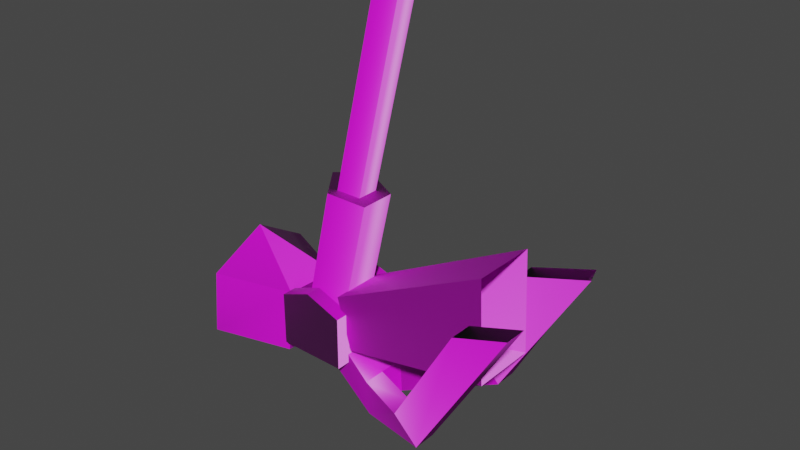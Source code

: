 # Source: Suspension02.blend  (saved by Blender 3.5.10; exported with 4.5.12 LTS)
import bpy
from mathutils import Matrix  # noqa: F401  (used for matrix-valued properties, if any)

bpy.ops.wm.read_factory_settings(use_empty=True)
scene = bpy.context.scene
scene.name = 'Scene'

# ---- images (referenced by path relative to the original .blend; pixels are not part of the script)
import os
ASSET_DIR = os.environ.get("B2B_ASSET_DIR", "")  # directory of the original .blend (textures are referenced by path, not embedded)
HERE = os.path.dirname(os.path.abspath(__file__))  # packed textures are extracted next to this script under _unpacked/

def load_image(name, relpath, width, height, colorspace="sRGB"):
    """Load a texture the original file referenced (path relative to the .blend, or extracted next to this script)."""
    p = next((c for c in (os.path.join(HERE, relpath), os.path.join(ASSET_DIR, relpath)) if relpath and os.path.exists(c)), "")
    if p:
        img = bpy.data.images.load(p, check_existing=True)
        img.name = name
    else:  # same state as the original file: an image datablock whose file is absent (Cycles renders it pink)
        img = bpy.data.images.new(name, width, height)
        img.source = "FILE"
        img.filepath = "//" + (relpath or name)
    img.colorspace_settings.name = colorspace
    return img
img_scout01_0_dds = load_image('scout01_0.dds', 'scout01_0.dds', 1024, 1024, 'sRGB')
img_scout01b_tga = load_image('scout01b.tga', 'scout01b.tga', 1024, 1024, 'Non-Color')
img_scout01_1_dds = load_image('scout01_1.dds', 'scout01_1.dds', 1024, 1024, 'sRGB')
img_scout01_2_dds = load_image('scout01_2.dds', 'scout01_2.dds', 1024, 1024, 'sRGB')
img_scout01_4_dds = load_image('scout01_4.dds', 'scout01_4.dds', 1024, 1024, 'sRGB')
img_scout01_8_dds = load_image('scout01_8.dds', 'scout01_8.dds', 1024, 1024, 'sRGB')

# ---- materials (node trees are filled in below, after node groups)
mat_scout01_0 = bpy.data.materials.new('scout01_0')
mat_scout01_0.use_transparent_shadow = False
mat_scout01_1 = bpy.data.materials.new('scout01_1')
mat_scout01_1.use_transparent_shadow = False
mat_scout01_2 = bpy.data.materials.new('scout01_2')
mat_scout01_2.use_transparent_shadow = False
mat_scout01_4 = bpy.data.materials.new('scout01_4')
mat_scout01_4.use_transparent_shadow = False
mat_scout01_8 = bpy.data.materials.new('scout01_8')
mat_scout01_8.use_transparent_shadow = False

# ---- material node trees
mat_scout01_0.use_nodes = True; mat_scout01_0.node_tree.nodes.clear()
_N = mat_scout01_0.node_tree.nodes; _L = mat_scout01_0.node_tree.links
n0 = _N.new('ShaderNodeBsdfPrincipled'); n0.name = 'Principled BSDF'; n0.location = (10, 300)
n0.distribution = 'GGX'
n0.subsurface_method = 'RANDOM_WALK_SKIN'
n0.inputs[3].default_value = 1.45
n0.inputs[27].default_value = (0.0, 0.0, 0.0, 1.0)
n0.inputs[28].default_value = 1.0
n1 = _N.new('ShaderNodeOutputMaterial'); n1.name = 'Material Output'; n1.location = (300, 300)
n2 = _N.new('ShaderNodeTexImage'); n2.name = 'Diffuse'; n2.location = (0, 0)
n2.image = img_scout01_0_dds
n3 = _N.new('ShaderNodeTexImage'); n3.name = 'Bump'; n3.location = (0, 0)
n3.image = img_scout01b_tga
n4 = _N.new('ShaderNodeNormalMap'); n4.name = 'Normal Map'; n4.location = (0, 0)
_L.new(n0.outputs[0], n1.inputs[0])
_L.new(n2.outputs[0], n0.inputs[0])
_L.new(n2.outputs[1], n0.inputs[4])
_L.new(n4.outputs[0], n0.inputs[5])
_L.new(n3.outputs[1], n0.inputs[13])
_L.new(n3.outputs[0], n4.inputs[1])
n1.is_active_output = True
mat_scout01_1.use_nodes = True; mat_scout01_1.node_tree.nodes.clear()
_N = mat_scout01_1.node_tree.nodes; _L = mat_scout01_1.node_tree.links
n0 = _N.new('ShaderNodeBsdfPrincipled'); n0.name = 'Principled BSDF'; n0.location = (10, 300)
n0.distribution = 'GGX'
n0.subsurface_method = 'RANDOM_WALK_SKIN'
n0.inputs[3].default_value = 1.45
n0.inputs[27].default_value = (0.0, 0.0, 0.0, 1.0)
n0.inputs[28].default_value = 1.0
n1 = _N.new('ShaderNodeOutputMaterial'); n1.name = 'Material Output'; n1.location = (300, 300)
n2 = _N.new('ShaderNodeTexImage'); n2.name = 'Diffuse'; n2.location = (0, 0)
n2.image = img_scout01_1_dds
n3 = _N.new('ShaderNodeTexImage'); n3.name = 'Bump'; n3.location = (0, 0)
n3.image = img_scout01b_tga
n4 = _N.new('ShaderNodeNormalMap'); n4.name = 'Normal Map'; n4.location = (0, 0)
_L.new(n0.outputs[0], n1.inputs[0])
_L.new(n2.outputs[0], n0.inputs[0])
_L.new(n2.outputs[1], n0.inputs[4])
_L.new(n4.outputs[0], n0.inputs[5])
_L.new(n3.outputs[1], n0.inputs[13])
_L.new(n3.outputs[0], n4.inputs[1])
n1.is_active_output = True
mat_scout01_2.use_nodes = True; mat_scout01_2.node_tree.nodes.clear()
_N = mat_scout01_2.node_tree.nodes; _L = mat_scout01_2.node_tree.links
n0 = _N.new('ShaderNodeBsdfPrincipled'); n0.name = 'Principled BSDF'; n0.location = (10, 300)
n0.distribution = 'GGX'
n0.subsurface_method = 'RANDOM_WALK_SKIN'
n0.inputs[3].default_value = 1.45
n0.inputs[27].default_value = (0.0, 0.0, 0.0, 1.0)
n0.inputs[28].default_value = 1.0
n1 = _N.new('ShaderNodeOutputMaterial'); n1.name = 'Material Output'; n1.location = (300, 300)
n2 = _N.new('ShaderNodeTexImage'); n2.name = 'Diffuse'; n2.location = (0, 0)
n2.image = img_scout01_2_dds
n3 = _N.new('ShaderNodeTexImage'); n3.name = 'Bump'; n3.location = (0, 0)
n3.image = img_scout01b_tga
n4 = _N.new('ShaderNodeNormalMap'); n4.name = 'Normal Map'; n4.location = (0, 0)
_L.new(n0.outputs[0], n1.inputs[0])
_L.new(n2.outputs[0], n0.inputs[0])
_L.new(n2.outputs[1], n0.inputs[4])
_L.new(n4.outputs[0], n0.inputs[5])
_L.new(n3.outputs[1], n0.inputs[13])
_L.new(n3.outputs[0], n4.inputs[1])
n1.is_active_output = True
mat_scout01_4.use_nodes = True; mat_scout01_4.node_tree.nodes.clear()
_N = mat_scout01_4.node_tree.nodes; _L = mat_scout01_4.node_tree.links
n0 = _N.new('ShaderNodeBsdfPrincipled'); n0.name = 'Principled BSDF'; n0.location = (10, 300)
n0.distribution = 'GGX'
n0.subsurface_method = 'RANDOM_WALK_SKIN'
n0.inputs[3].default_value = 1.45
n0.inputs[27].default_value = (0.0, 0.0, 0.0, 1.0)
n0.inputs[28].default_value = 1.0
n1 = _N.new('ShaderNodeOutputMaterial'); n1.name = 'Material Output'; n1.location = (300, 300)
n2 = _N.new('ShaderNodeTexImage'); n2.name = 'Diffuse'; n2.location = (0, 0)
n2.image = img_scout01_4_dds
n3 = _N.new('ShaderNodeTexImage'); n3.name = 'Bump'; n3.location = (0, 0)
n3.image = img_scout01b_tga
n4 = _N.new('ShaderNodeNormalMap'); n4.name = 'Normal Map'; n4.location = (0, 0)
_L.new(n0.outputs[0], n1.inputs[0])
_L.new(n2.outputs[0], n0.inputs[0])
_L.new(n2.outputs[1], n0.inputs[4])
_L.new(n4.outputs[0], n0.inputs[5])
_L.new(n3.outputs[1], n0.inputs[13])
_L.new(n3.outputs[0], n4.inputs[1])
n1.is_active_output = True
mat_scout01_8.use_nodes = True; mat_scout01_8.node_tree.nodes.clear()
_N = mat_scout01_8.node_tree.nodes; _L = mat_scout01_8.node_tree.links
n0 = _N.new('ShaderNodeBsdfPrincipled'); n0.name = 'Principled BSDF'; n0.location = (10, 300)
n0.distribution = 'GGX'
n0.subsurface_method = 'RANDOM_WALK_SKIN'
n0.inputs[3].default_value = 1.45
n0.inputs[27].default_value = (0.0, 0.0, 0.0, 1.0)
n0.inputs[28].default_value = 1.0
n1 = _N.new('ShaderNodeOutputMaterial'); n1.name = 'Material Output'; n1.location = (300, 300)
n2 = _N.new('ShaderNodeTexImage'); n2.name = 'Diffuse'; n2.location = (0, 0)
n2.image = img_scout01_8_dds
n3 = _N.new('ShaderNodeTexImage'); n3.name = 'Bump'; n3.location = (0, 0)
n3.image = img_scout01b_tga
n4 = _N.new('ShaderNodeNormalMap'); n4.name = 'Normal Map'; n4.location = (0, 0)
_L.new(n0.outputs[0], n1.inputs[0])
_L.new(n2.outputs[0], n0.inputs[0])
_L.new(n2.outputs[1], n0.inputs[4])
_L.new(n4.outputs[0], n0.inputs[5])
_L.new(n3.outputs[1], n0.inputs[13])
_L.new(n3.outputs[0], n4.inputs[1])
n1.is_active_output = True

# ---- world
world_world = bpy.data.worlds.new('World'); scene.world = world_world
world_world.use_nodes = True; world_world.node_tree.nodes.clear()
_N = world_world.node_tree.nodes; _L = world_world.node_tree.links
n0 = _N.new('ShaderNodeOutputWorld'); n0.name = 'World Output'; n0.location = (300, 300)
n1 = _N.new('ShaderNodeBackground'); n1.name = 'Background'; n1.location = (10, 300)
n1.inputs[0].default_value = (0.05088, 0.05088, 0.05088, 1.0)
_L.new(n1.outputs[0], n0.inputs[0])
n0.is_active_output = True
world_world.color = (0.05088, 0.05088, 0.05088)
world_world.use_sun_shadow = False
world_world.sun_shadow_jitter_overblur = 0.0

# ---- meshes
me_mesh0_001 = bpy.data.meshes.new('mesh0.001')
me_mesh0_001.from_pydata([(-0.01959, -0.05989, -0.06717), (0.049, -0.03701, -0.06717), (-0.01959, -0.05989, 0.688), (0.049, -0.03701, 0.688), (0.049, 0.03701, -0.06717), (0.049, 0.03701, 0.688), (-0.01959, 0.05989, -0.06717), (-0.01959, 0.05989, 0.688), (-0.06198, -9.313e-10, -0.06717), (-0.06198, -9.313e-10, 0.688), (-0.01959, -0.05989, -0.06717), (-0.01959, -0.05989, 0.688), (-0.06198, -9.313e-10, -0.06717), (0.049, 0.03701, -0.06717), (-0.06198, -9.313e-10, 0.688), (0.049, 0.03701, 0.688)], [], [(0, 1, 2), (1, 3, 2), (1, 4, 3), (4, 5, 3), (13, 6, 15), (6, 7, 15), (6, 8, 7), (8, 9, 7), (10, 11, 12), (12, 11, 14)])
me_mesh0_001.polygons.foreach_set('use_smooth', [True] * 10)
_uv = me_mesh0_001.uv_layers.new(name='uv0')
_uv.uv.foreach_set('vector', [0.006179, 0.4678, 0.006136, 0.4797, 0.08609, 0.4682, 0.006136, 0.4797, 0.08605, 0.48, 0.08609, 0.4682, 0.006136, 0.4797, 0.006097, 0.4903, 0.08605, 0.48, 0.006097, 0.4903, 0.08601, 0.4907, 0.08605, 0.48, 0.006097, 0.4903, 0.006136, 0.4796, 0.08601, 0.4907, 0.006136, 0.4796, 0.08605, 0.48, 0.08601, 0.4907, 0.006136, 0.4796, 0.006179, 0.4677, 0.08605, 0.48, 0.006179, 0.4677, 0.08609, 0.4681, 0.08605, 0.48, 0.006136, 0.4797, 0.08605, 0.4801, 0.006179, 0.4677, 0.006179, 0.4677, 0.08605, 0.4801, 0.08609, 0.4681])
me_mesh0_001.materials.append(mat_scout01_0)
me_mesh0_001.materials.append(mat_scout01_1)
me_mesh0_001.materials.append(mat_scout01_2)
me_mesh0_001.materials.append(mat_scout01_4)
me_mesh0_001.materials.append(mat_scout01_4)
me_mesh0_001.materials.append(mat_scout01_0)
me_mesh0_001.materials.append(mat_scout01_0)
me_mesh0_001.materials.append(mat_scout01_4)
me_mesh0_001.materials.append(mat_scout01_8)
me_mesh0_001.update()
me_mesh1_001 = bpy.data.meshes.new('mesh1.001')
me_mesh1_001.from_pydata([(0.1649, -0.1004, -0.1088), (0.1642, -0.09715, 0.1128), (-0.08549, -0.1935, -0.108), (-0.08619, -0.1902, 0.1136), (0.1649, -0.1004, -0.1088), (0.1682, 0.09146, -0.1116), (0.1675, 0.09471, 0.11), (0.1642, -0.09715, 0.1128), (0.1682, 0.09146, -0.1116), (-0.0789, 0.1902, -0.1136), (0.1675, 0.09471, 0.11), (-0.07961, 0.1935, 0.108), (0.1682, 0.09146, -0.1116), (0.1649, -0.1004, -0.1088), (-0.0789, 0.1902, -0.1136), (-0.08184, -0.003251, -0.2216), (-0.08619, -0.1902, 0.1136), (0.1642, -0.09715, 0.1128), (0.1642, -0.09715, 0.1128), (-0.08325, 0.003251, 0.2216), (-0.08184, -0.003251, -0.2216), (-0.08325, 0.003251, 0.2216), (0.1649, -0.1004, -0.1088), (0.1682, 0.09146, -0.1116), (0.1675, 0.09471, 0.11)], [], [(0, 1, 2), (2, 1, 3), (4, 5, 7), (5, 6, 7), (8, 9, 24), (9, 11, 24), (22, 2, 15), (12, 13, 15), (14, 23, 20), (16, 17, 19), (18, 10, 19), (24, 11, 21)])
me_mesh1_001.polygons.foreach_set('use_smooth', [True] * 12)
_uv = me_mesh1_001.uv_layers.new(name='uv0')
_uv.uv.foreach_set('vector', [0.4373, 0.4193, 0.4373, 0.3824, 0.4722, 0.4193, 0.4722, 0.4193, 0.4373, 0.3824, 0.4722, 0.3824, 0.4722, 0.3824, 0.4373, 0.3824, 0.4722, 0.4193, 0.4373, 0.3824, 0.4373, 0.4193, 0.4722, 0.4193, 0.4373, 0.3824, 0.4722, 0.3824, 0.4373, 0.4193, 0.4722, 0.3824, 0.4722, 0.4193, 0.4373, 0.4193, 0.4373, 0.4193, 0.4722, 0.4193, 0.4555, 0.4443, 0.4376, 0.4193, 0.4722, 0.4193, 0.4555, 0.4443, 0.4722, 0.4193, 0.4376, 0.4193, 0.4555, 0.4443, 0.4722, 0.4193, 0.4373, 0.4193, 0.4555, 0.4443, 0.4722, 0.4193, 0.4373, 0.4193, 0.4555, 0.4443, 0.4373, 0.4193, 0.4722, 0.4193, 0.4555, 0.4443])
me_mesh1_001.materials.append(mat_scout01_0)
me_mesh1_001.materials.append(mat_scout01_1)
me_mesh1_001.materials.append(mat_scout01_2)
me_mesh1_001.materials.append(mat_scout01_4)
me_mesh1_001.materials.append(mat_scout01_4)
me_mesh1_001.materials.append(mat_scout01_0)
me_mesh1_001.materials.append(mat_scout01_0)
me_mesh1_001.materials.append(mat_scout01_4)
me_mesh1_001.materials.append(mat_scout01_8)
me_mesh1_001.update()
me_mesh2_001 = bpy.data.meshes.new('mesh2.001')
me_mesh2_001.from_pydata([(-0.03174, -0.0977, -0.1027), (0.08311, -0.06038, -0.1027), (-0.03174, -0.0977, 0.3816), (0.08311, -0.06038, 0.3816), (0.08311, 0.06038, -0.1027), (-0.03174, 0.0977, -0.1027), (-0.03174, 0.0977, 0.3816), (0.08311, 0.06038, 0.3816), (-0.1027, 4.657e-09, -0.1027), (-0.1027, 4.657e-09, 0.3816), (-0.03174, -0.0977, -0.1027), (-0.03174, -0.0977, 0.3816), (-0.03174, -0.0977, -0.1027), (0.08311, -0.06038, -0.1027), (-0.1027, 4.657e-09, -0.1027), (-0.03174, 0.0977, -0.1027), (0.08311, 0.06038, -0.1027), (-0.03174, -0.0977, 0.3816), (0.08311, -0.06038, 0.3816), (0.08311, 0.06038, 0.3816), (-0.1027, 4.657e-09, 0.3816), (-0.03174, 0.0977, 0.3816), (-0.1027, 4.657e-09, -0.1027), (-0.1027, 4.657e-09, -0.1027), (-0.1027, 4.657e-09, 0.3816), (-0.03174, -0.0977, 0.3816), (0.08311, 0.06038, -0.1027), (0.08311, -0.06038, 0.3816), (0.08311, 0.06038, 0.3816)], [], [(0, 1, 2), (1, 3, 2), (1, 4, 3), (4, 7, 3), (26, 5, 28), (5, 6, 28), (5, 8, 6), (8, 9, 6), (22, 10, 24), (10, 25, 24), (12, 23, 13), (23, 15, 13), (15, 16, 13), (17, 27, 20), (27, 19, 20), (19, 21, 20)])
me_mesh2_001.polygons.foreach_set('use_smooth', [True] * 16)
_uv = me_mesh2_001.uv_layers.new(name='uv0')
_uv.uv.foreach_set('vector', [0.3601, 0.396, 0.36, 0.4099, 0.4354, 0.3963, 0.36, 0.4099, 0.4354, 0.4102, 0.4354, 0.3963, 0.36, 0.4099, 0.36, 0.4256, 0.4354, 0.4102, 0.36, 0.4256, 0.4353, 0.4259, 0.4354, 0.4102, 0.36, 0.4256, 0.36, 0.4099, 0.4353, 0.4259, 0.36, 0.4099, 0.4354, 0.4102, 0.4353, 0.4259, 0.36, 0.4099, 0.3601, 0.396, 0.4354, 0.4102, 0.3601, 0.396, 0.4354, 0.3962, 0.4354, 0.4102, 0.3601, 0.396, 0.36, 0.41, 0.4354, 0.3962, 0.36, 0.41, 0.4354, 0.4102, 0.4354, 0.3962, 0.3201, 0.221, 0.3383, 0.2461, 0.2906, 0.2306, 0.3383, 0.2461, 0.3201, 0.2712, 0.2906, 0.2306, 0.3201, 0.2712, 0.2906, 0.2616, 0.2906, 0.2306, 0.3202, 0.271, 0.2907, 0.2614, 0.3384, 0.2459, 0.2907, 0.2614, 0.2907, 0.2304, 0.3384, 0.2459, 0.2907, 0.2304, 0.3202, 0.2208, 0.3384, 0.2459])
me_mesh2_001.materials.append(mat_scout01_0)
me_mesh2_001.materials.append(mat_scout01_1)
me_mesh2_001.materials.append(mat_scout01_2)
me_mesh2_001.materials.append(mat_scout01_4)
me_mesh2_001.materials.append(mat_scout01_4)
me_mesh2_001.materials.append(mat_scout01_0)
me_mesh2_001.materials.append(mat_scout01_0)
me_mesh2_001.materials.append(mat_scout01_4)
me_mesh2_001.materials.append(mat_scout01_8)
me_mesh2_001.update()
me_mesh3_001 = bpy.data.meshes.new('mesh3.001')
me_mesh3_001.from_pydata([(-0.8246, 0.09312, -0.06229), (-0.8247, 0.146, -0.06225), (-0.8268, 0.09525, -0.1957), (-0.8276, 0.1427, -0.2436), (-0.8268, -0.09163, -0.1957), (-0.8275, -0.1426, -0.2436), (-0.8245, -0.1454, -0.06157), (-0.8245, -0.09338, -0.0616), (-0.8247, 0.146, -0.06225), (-0.8246, 0.09312, -0.06229), (-0.7185, 0.1487, -0.02047), (-0.7183, 0.09614, -0.0206), (-0.5935, 0.09851, -0.06636), (-0.5935, 0.1505, -0.06631), (-0.5935, -0.1457, -0.06659), (-0.5935, -0.0928, -0.06662), (-0.7167, -0.1463, -0.02012), (-0.8245, -0.1454, -0.06157), (-0.7168, -0.09366, -0.02019), (-0.8245, -0.09338, -0.0616), (-0.5935, -0.0928, -0.06662), (-0.5958, -0.09082, -0.1997), (-0.5935, -0.1457, -0.06659), (-0.5966, -0.1427, -0.2476), (-0.5966, 0.1474, -0.2477), (-0.5958, 0.09581, -0.1997), (-0.5935, 0.1505, -0.06631), (-0.5935, 0.09851, -0.06636), (-0.5966, 0.1474, -0.2477), (-0.5935, 0.1505, -0.06631), (-0.8276, 0.1427, -0.2436), (-0.7185, 0.1487, -0.02047), (-0.8247, 0.146, -0.06225), (-0.8275, -0.1426, -0.2436), (-0.8245, -0.1454, -0.06157), (-0.7167, -0.1463, -0.02012), (-0.5966, -0.1427, -0.2476), (-0.5935, -0.1457, -0.06659), (-0.5966, -0.1427, -0.2476), (-0.8275, -0.1426, -0.2436), (-0.8276, 0.1427, -0.2436), (-0.5966, 0.1474, -0.2477), (-0.8268, -0.09163, -0.1957), (-0.5958, -0.09082, -0.1997), (-0.8245, -0.09338, -0.0616), (-0.7168, -0.09366, -0.02019), (-0.5935, -0.0928, -0.06662), (-0.8268, 0.09525, -0.1957), (-0.8246, 0.09312, -0.06229), (-0.5958, 0.09581, -0.1997), (-0.7183, 0.09614, -0.0206), (-0.5958, 0.09581, -0.1997), (-0.5935, 0.09851, -0.06636), (-0.7183, 0.09614, -0.0206), (-0.5958, -0.09082, -0.1997), (-0.5958, 0.09581, -0.1997), (-0.8268, -0.09163, -0.1957), (-0.8268, 0.09525, -0.1957), (-0.8268, -0.09163, -0.1957), (-0.8245, -0.1454, -0.06157), (-0.7185, 0.1487, -0.02047), (-0.5958, 0.09581, -0.1997), (-0.5958, -0.09082, -0.1997), (-0.5935, 0.1505, -0.06631)], [], [(0, 1, 2), (1, 3, 2), (3, 5, 2), (2, 5, 4), (5, 6, 4), (6, 7, 4), (8, 9, 10), (9, 11, 10), (12, 13, 11), (11, 13, 10), (14, 15, 16), (15, 18, 16), (16, 18, 17), (17, 18, 19), (20, 22, 21), (22, 23, 21), (23, 24, 21), (21, 24, 25), (24, 63, 25), (63, 27, 25), (28, 30, 29), (29, 30, 60), (60, 30, 32), (33, 36, 59), (59, 36, 35), (36, 37, 35), (38, 39, 40), (41, 38, 40), (42, 44, 62), (44, 45, 62), (45, 46, 62), (47, 49, 48), (48, 49, 50), (51, 52, 53), (54, 61, 58), (58, 61, 57)])
me_mesh3_001.polygons.foreach_set('use_smooth', [True] * 36)
_uv = me_mesh3_001.uv_layers.new(name='uv0')
_uv.uv.foreach_set('vector', [0.488, 0.2001, 0.4959, 0.2003, 0.488, 0.2208, 0.4959, 0.2003, 0.4959, 0.229, 0.488, 0.2208, 0.4959, 0.229, 0.4638, 0.2292, 0.488, 0.2208, 0.488, 0.2208, 0.4638, 0.2292, 0.4709, 0.2212, 0.4638, 0.2292, 0.4637, 0.2001, 0.4709, 0.2212, 0.4637, 0.2001, 0.4709, 0.2008, 0.4709, 0.2212, 0.474, 0.1878, 0.485, 0.1878, 0.474, 0.2005, 0.485, 0.1878, 0.4851, 0.2005, 0.474, 0.2005, 0.4851, 0.2168, 0.474, 0.2168, 0.4851, 0.2005, 0.4851, 0.2005, 0.474, 0.2168, 0.474, 0.2005, 0.485, 0.2168, 0.474, 0.2168, 0.485, 0.2035, 0.474, 0.2168, 0.474, 0.2031, 0.485, 0.2035, 0.485, 0.2035, 0.474, 0.2031, 0.485, 0.1875, 0.485, 0.1875, 0.474, 0.2031, 0.474, 0.1871, 0.488, 0.2015, 0.496, 0.2016, 0.488, 0.2215, 0.496, 0.2016, 0.4959, 0.2292, 0.488, 0.2215, 0.4959, 0.2292, 0.4637, 0.2291, 0.488, 0.2215, 0.488, 0.2215, 0.4637, 0.2291, 0.4709, 0.221, 0.4637, 0.2291, 0.4637, 0.2003, 0.4709, 0.221, 0.4637, 0.2003, 0.4709, 0.2, 0.4709, 0.221, 0.4552, 0.2319, 0.494, 0.2318, 0.4552, 0.2727, 0.4552, 0.2727, 0.494, 0.2318, 0.4748, 0.2831, 0.4748, 0.2831, 0.494, 0.2318, 0.4941, 0.273, 0.4939, 0.2316, 0.4552, 0.2317, 0.4938, 0.2724, 0.4938, 0.2724, 0.4552, 0.2317, 0.4744, 0.283, 0.4552, 0.2317, 0.4552, 0.2729, 0.4744, 0.283, 0.4627, 0.04256, 0.4631, 0.01619, 0.4936, 0.01641, 0.4942, 0.04214, 0.4627, 0.04256, 0.4936, 0.01641, 0.4939, 0.2427, 0.4939, 0.2724, 0.4552, 0.2428, 0.4939, 0.2724, 0.4744, 0.283, 0.4552, 0.2428, 0.4744, 0.283, 0.4552, 0.2729, 0.4552, 0.2428, 0.494, 0.2427, 0.4552, 0.2429, 0.494, 0.273, 0.494, 0.273, 0.4552, 0.2429, 0.4748, 0.2831, 0.7924, 0.2269, 0.9653, 0.09073, 0.5885, 0.0, 0.4947, 0.01729, 0.4938, 0.04202, 0.4636, 0.01688, 0.4636, 0.01688, 0.4938, 0.04202, 0.4633, 0.04156])
me_mesh3_001.materials.append(mat_scout01_0)
me_mesh3_001.materials.append(mat_scout01_1)
me_mesh3_001.materials.append(mat_scout01_2)
me_mesh3_001.materials.append(mat_scout01_4)
me_mesh3_001.materials.append(mat_scout01_4)
me_mesh3_001.materials.append(mat_scout01_0)
me_mesh3_001.materials.append(mat_scout01_0)
me_mesh3_001.materials.append(mat_scout01_4)
me_mesh3_001.materials.append(mat_scout01_8)
me_mesh3_001.update()
me_mesh4_001 = bpy.data.meshes.new('mesh4.001')
me_mesh4_001.from_pydata([(0.3314, 0.105, 0.2551), (0.2519, 0.105, -0.07482), (-0.2871, 0.105, 0.1335), (-0.2871, 0.105, -0.04888), (0.3314, -0.1129, 0.2551), (-0.2871, -0.07741, 0.1335), (0.3314, 0.105, 0.2551), (-0.2871, 0.105, 0.1335), (0.3314, -0.1129, 0.2551), (-0.2871, -0.07741, 0.1335), (-0.2871, -0.07741, -0.04888), (0.2519, -0.1129, -0.07482), (0.2519, -0.1129, -0.07482), (0.2519, 0.105, -0.07482), (-0.2871, -0.07741, -0.04888), (-0.2871, 0.105, -0.04888), (-0.2871, 0.105, -0.04888), (-0.2871, -0.07741, -0.04888), (-0.2871, -0.07741, 0.1335), (-0.2871, 0.105, 0.1335), (-0.483, 0.09884, -0.003622), (-0.377, 0.09884, -0.003622), (-0.483, -0.05008, -0.003622), (-0.2535, -0.09391, -0.2551), (-0.377, -0.05008, -0.003622), (-0.2323, -0.09391, -0.1426), (-0.2535, 0.1427, -0.2551), (-0.483, -0.05008, -0.003622), (-0.2535, 0.06531, -0.2551), (-0.483, 0.09884, -0.003622), (-0.2323, -0.09391, -0.1426), (-0.377, -0.05008, -0.003622), (-0.2323, 0.1427, -0.1426), (-0.377, 0.09884, -0.003622), (-0.2323, 0.07003, -0.1426), (-0.2535, -0.0192, -0.2551), (-0.2535, 0.06531, -0.2551), (-0.2323, -0.01815, -0.1426), (-0.2323, 0.07003, -0.1426), (0.07224, 0.1629, -0.2334), (-0.2535, 0.06531, -0.2551), (-0.2323, 0.07003, -0.1426), (0.01667, 0.1676, -0.1333), (-0.2535, 0.06531, -0.2551), (-0.2535, 0.1427, -0.2551), (0.07224, 0.1629, -0.2334), (0.07224, 0.2403, -0.2334), (-0.2535, 0.1427, -0.2551), (0.01667, 0.2403, -0.1333), (-0.2323, 0.1427, -0.1426), (-0.2323, 0.07003, -0.1426), (0.01667, 0.1676, -0.1333), (-0.2323, 0.1427, -0.1426), (0.07224, -0.2403, -0.2334), (0.01667, -0.2403, -0.1333), (-0.2535, -0.0192, -0.2551), (-0.2535, -0.09391, -0.2551), (0.07224, -0.1656, -0.2334), (0.07224, -0.2403, -0.2334), (0.07224, -0.1656, -0.2334), (-0.2535, -0.0192, -0.2551), (-0.2323, -0.01815, -0.1426), (0.01667, -0.1645, -0.1333), (-0.2323, -0.01815, -0.1426), (0.483, 0.1629, 0.1452), (0.2272, 0.1676, 0.1383), (0.07224, 0.1629, -0.2334), (0.01667, 0.1676, -0.1333), (0.483, 0.1629, 0.1452), (0.07224, 0.2403, -0.2334), (0.4537, 0.2403, 0.1452), (0.4537, 0.2403, 0.1452), (0.2272, 0.2403, 0.1383), (0.07224, 0.2403, -0.2334), (0.01667, 0.2403, -0.1333), (0.01667, 0.2403, -0.1333), (0.2272, 0.2403, 0.1383), (0.2272, 0.1676, 0.1383), (0.483, -0.2403, 0.1452), (0.01667, -0.2403, -0.1333), (0.07224, -0.2403, -0.2334), (0.3003, -0.2403, 0.1383), (0.483, -0.2403, 0.1452), (0.483, -0.1656, 0.1452), (0.483, -0.1656, 0.1452), (0.3003, -0.1645, 0.1383), (0.07224, -0.1656, -0.2334), (0.01667, -0.1645, -0.1333), (0.01667, -0.1645, -0.1333), (0.3003, -0.1645, 0.1383), (0.01667, -0.2403, -0.1333), (0.3003, -0.2403, 0.1383), (-0.2871, -0.07741, 0.1335), (-0.2871, 0.105, 0.1335), (-0.2323, 0.07003, -0.1426), (-0.2323, -0.01815, -0.1426), (-0.2323, -0.01815, -0.1426), (-0.2535, -0.09391, -0.2551), (-0.2535, -0.0192, -0.2551), (-0.2535, 0.06531, -0.2551), (-0.2535, 0.06531, -0.2551), (0.01667, 0.1676, -0.1333), (0.07224, -0.2403, -0.2334)], [], [(0, 1, 2), (1, 3, 2), (4, 6, 5), (6, 93, 5), (8, 92, 11), (92, 10, 11), (12, 14, 13), (14, 15, 13), (16, 17, 19), (17, 18, 19), (20, 21, 47), (49, 47, 21), (22, 23, 24), (24, 23, 25), (26, 28, 29), (97, 27, 55), (27, 29, 55), (28, 55, 29), (30, 63, 31), (32, 33, 34), (33, 31, 34), (63, 34, 31), (35, 36, 37), (37, 36, 38), (39, 42, 40), (41, 40, 42), (100, 44, 45), (44, 69, 45), (46, 47, 48), (47, 49, 48), (94, 51, 52), (52, 51, 75), (53, 54, 23), (25, 23, 54), (98, 57, 97), (97, 57, 58), (59, 60, 62), (60, 61, 62), (96, 30, 88), (30, 90, 88), (64, 65, 66), (101, 66, 65), (68, 45, 70), (45, 69, 70), (71, 73, 72), (73, 74, 72), (75, 51, 76), (51, 77, 76), (78, 81, 102), (79, 102, 81), (58, 57, 82), (57, 83, 82), (84, 86, 85), (86, 87, 85), (88, 90, 89), (90, 91, 89)])
me_mesh4_001.polygons.foreach_set('use_smooth', [True] * 56)
_uv = me_mesh4_001.uv_layers.new(name='uv0')
_uv.uv.foreach_set('vector', [0.2831, 0.3519, 0.3119, 0.3387, 0.2832, 0.2727, 0.3119, 0.3387, 0.3121, 0.2712, 0.2832, 0.2727, 0.3124, 0.3519, 0.2831, 0.3519, 0.3126, 0.2727, 0.2831, 0.3519, 0.2832, 0.2727, 0.3126, 0.2727, 0.3124, 0.3519, 0.3126, 0.2727, 0.2832, 0.3387, 0.3126, 0.2727, 0.2832, 0.2712, 0.2832, 0.3387, 0.2832, 0.3387, 0.2832, 0.2712, 0.3119, 0.3387, 0.2832, 0.2712, 0.3121, 0.2712, 0.3119, 0.3387, 0.2832, 0.3521, 0.3128, 0.3521, 0.2832, 0.3759, 0.3128, 0.3521, 0.3128, 0.3759, 0.2832, 0.3759, 0.4935, 0.4349, 0.4775, 0.4242, 0.4922, 0.3979, 0.477, 0.3945, 0.4922, 0.3979, 0.4775, 0.4242, 0.4935, 0.4349, 0.4922, 0.3979, 0.4775, 0.4242, 0.4775, 0.4242, 0.4922, 0.3979, 0.477, 0.3945, 0.4402, 0.4462, 0.4581, 0.4462, 0.451, 0.4919, 0.493, 0.4461, 0.4854, 0.4914, 0.4778, 0.4461, 0.4854, 0.4914, 0.451, 0.4919, 0.4778, 0.4461, 0.4581, 0.4462, 0.4778, 0.4461, 0.451, 0.4919, 0.493, 0.4461, 0.4778, 0.4462, 0.4854, 0.4914, 0.4402, 0.4462, 0.451, 0.4919, 0.457, 0.4462, 0.451, 0.4919, 0.4854, 0.4914, 0.457, 0.4462, 0.4778, 0.4462, 0.457, 0.4462, 0.4854, 0.4914, 0.4922, 0.3979, 0.4922, 0.3979, 0.477, 0.3945, 0.477, 0.3945, 0.4922, 0.3979, 0.477, 0.3945, 0.4916, 0.34, 0.4763, 0.3478, 0.4922, 0.3979, 0.477, 0.3945, 0.4922, 0.3979, 0.4763, 0.3478, 0.493, 0.4461, 0.4778, 0.4461, 0.492, 0.3773, 0.4778, 0.4461, 0.4768, 0.3776, 0.492, 0.3773, 0.4916, 0.34, 0.4922, 0.3979, 0.4763, 0.3478, 0.4922, 0.3979, 0.477, 0.3945, 0.4763, 0.3478, 0.493, 0.4461, 0.492, 0.3773, 0.4778, 0.4462, 0.4778, 0.4462, 0.492, 0.3773, 0.4768, 0.3775, 0.4916, 0.34, 0.4763, 0.3478, 0.4922, 0.3979, 0.477, 0.3945, 0.4922, 0.3979, 0.4763, 0.3478, 0.4778, 0.4461, 0.4768, 0.3777, 0.493, 0.4461, 0.493, 0.4461, 0.4768, 0.3777, 0.492, 0.3775, 0.4916, 0.34, 0.4922, 0.3979, 0.4763, 0.3478, 0.4922, 0.3979, 0.477, 0.3945, 0.4763, 0.3478, 0.4778, 0.4462, 0.493, 0.4461, 0.4768, 0.3776, 0.493, 0.4461, 0.492, 0.3774, 0.4768, 0.3776, 0.491, 0.3158, 0.4761, 0.3336, 0.4923, 0.3811, 0.4767, 0.3731, 0.4923, 0.3811, 0.4761, 0.3336, 0.491, 0.3074, 0.492, 0.3773, 0.4757, 0.3076, 0.492, 0.3773, 0.4768, 0.3776, 0.4757, 0.3076, 0.491, 0.3158, 0.4923, 0.3811, 0.4761, 0.3336, 0.4923, 0.3811, 0.4767, 0.3731, 0.4761, 0.3336, 0.4768, 0.3775, 0.492, 0.3773, 0.4761, 0.3335, 0.492, 0.3773, 0.4914, 0.3333, 0.4761, 0.3335, 0.491, 0.3158, 0.4761, 0.3336, 0.4923, 0.3811, 0.4767, 0.3731, 0.4923, 0.3811, 0.4761, 0.3336, 0.492, 0.3775, 0.4768, 0.3777, 0.491, 0.3073, 0.4768, 0.3777, 0.4757, 0.3075, 0.491, 0.3073, 0.491, 0.3158, 0.4923, 0.3811, 0.4761, 0.3336, 0.4923, 0.3811, 0.4767, 0.3731, 0.4761, 0.3336, 0.4768, 0.3776, 0.492, 0.3774, 0.4763, 0.344, 0.492, 0.3774, 0.4915, 0.3438, 0.4763, 0.344])
me_mesh4_001.materials.append(mat_scout01_0)
me_mesh4_001.materials.append(mat_scout01_1)
me_mesh4_001.materials.append(mat_scout01_2)
me_mesh4_001.materials.append(mat_scout01_4)
me_mesh4_001.materials.append(mat_scout01_4)
me_mesh4_001.materials.append(mat_scout01_0)
me_mesh4_001.materials.append(mat_scout01_0)
me_mesh4_001.materials.append(mat_scout01_4)
me_mesh4_001.materials.append(mat_scout01_8)
me_mesh4_001.update()

# ---- objects
ob_pcylinder12 = bpy.data.objects.new('pCylinder12', me_mesh0_001)
ob_psphere2 = bpy.data.objects.new('pSphere2', me_mesh1_001)
ob_pcylinder11 = bpy.data.objects.new('pCylinder11', me_mesh2_001)
ob_polysurface212 = bpy.data.objects.new('polySurface212', me_mesh3_001)
ob_polysurface207 = bpy.data.objects.new('polySurface207', me_mesh4_001)
ob_joint2 = bpy.data.objects.new('joint2', None)
ob_joint15 = bpy.data.objects.new('joint15', None)
ob_joint16 = bpy.data.objects.new('joint16', None)
ob_joint10 = bpy.data.objects.new('joint10', None)
ob_joint11 = bpy.data.objects.new('joint11', None)
ob_joint12 = bpy.data.objects.new('joint12', None)
ob_joint13 = bpy.data.objects.new('joint13', None)
ob_joint14 = bpy.data.objects.new('joint14', None)

# ---- transforms, parenting, visibility, modifiers, constraints
ob_pcylinder12.parent = ob_joint15
ob_pcylinder12.location = (-0.7005, -0.02164, 0.007839)
ob_pcylinder12.rotation_mode = 'QUATERNION'
ob_pcylinder12.rotation_quaternion = (-4.344e-17, 0.7095, 4.315e-17, 0.7047)
ob_psphere2.parent = ob_joint12
ob_psphere2.location = (-0.1211, 0.008314, -0.01319)
ob_psphere2.rotation_mode = 'QUATERNION'
ob_psphere2.rotation_quaternion = (-0.999, 0.0, -0.04526, -0.0)
ob_pcylinder11.parent = ob_joint11
ob_pcylinder11.location = (0.03196, 0.02164, 0.1005)
ob_pcylinder11.rotation_mode = 'QUATERNION'
ob_pcylinder11.rotation_quaternion = (-0.993, 0.0, -0.1177, -0.0)
ob_polysurface212.parent = ob_joint11
ob_polysurface212.location = (0.7514, 0.01961, 0.1488)
ob_polysurface212.rotation_mode = 'QUATERNION'
ob_polysurface212.rotation_quaternion = (-1.0, 0.0, -0.00555, -0.0)
ob_polysurface207.parent = ob_joint10
ob_polysurface207.location = (-0.2593, 0.006516, 0.06493)
ob_polysurface207.rotation_mode = 'QUATERNION'
ob_polysurface207.rotation_quaternion = (-6.118e-17, 0.9992, 2.448e-18, 0.03997)
ob_joint2.location = (-0.0, 0.0, 0.0)
ob_joint2.rotation_mode = 'QUATERNION'
ob_joint2.rotation_quaternion = (-1.0, 0.0, -0.0, -0.0)
ob_joint2.empty_display_size = 0.5
ob_joint2.show_name = True
ob_joint15.parent = ob_joint2
ob_joint15.location = (-0.4903, -0.01961, 0.9699)
ob_joint15.rotation_mode = 'QUATERNION'
ob_joint15.rotation_quaternion = (5.084e-17, 0.7858, -3.413e-17, 0.6185)
ob_joint15.empty_display_size = 0.5
ob_joint15.show_name = True
ob_joint16.parent = ob_joint15
ob_joint16.location = (-0.7373, 0.0, 0.0)
ob_joint16.rotation_mode = 'QUATERNION'
ob_joint16.rotation_quaternion = (-4.951e-17, 0.8086, 3.602e-17, 0.5883)
ob_joint16.empty_display_size = 0.5
ob_joint16.show_name = True
ob_joint10.parent = ob_joint2
ob_joint10.location = (-0.09668, -0.01961, 0.08543)
ob_joint10.rotation_mode = 'QUATERNION'
ob_joint10.rotation_quaternion = (6.093e-17, 0.9839, 6.086e-18, 0.1786)
ob_joint10.empty_display_size = 0.5
ob_joint10.show_name = True
ob_joint11.parent = ob_joint10
ob_joint11.location = (-0.6966, 2.945e-19, -0.002404)
ob_joint11.rotation_mode = 'QUATERNION'
ob_joint11.rotation_quaternion = (-6.096e-17, 0.9849, -5.748e-18, 0.1731)
ob_joint11.empty_display_size = 0.5
ob_joint11.show_name = True
ob_joint12.parent = ob_joint11
ob_joint12.location = (-0.1297, 1.858e-34, 0.0)
ob_joint12.rotation_mode = 'QUATERNION'
ob_joint12.rotation_quaternion = (-1.0, 0.0, -0.0006839, -0.0)
ob_joint12.empty_display_size = 0.5
ob_joint12.show_name = True
ob_joint13.parent = ob_joint12
ob_joint13.location = (-0.2154, 0.0, -2.776e-19)
ob_joint13.rotation_mode = 'QUATERNION'
ob_joint13.rotation_quaternion = (-0.9999, 0.0, 0.01075, -0.0)
ob_joint13.empty_display_size = 0.5
ob_joint13.show_name = True
ob_joint14.parent = ob_joint11
ob_joint14.location = (0.1065, 1.21e-18, 0.4307)
ob_joint14.rotation_mode = 'QUATERNION'
ob_joint14.rotation_quaternion = (-1.0, 0.0, -0.0, -0.0)
ob_joint14.empty_display_size = 0.5
ob_joint14.show_name = True

# ---- collection membership
scene.collection.objects.link(ob_pcylinder12)
scene.collection.objects.link(ob_psphere2)
scene.collection.objects.link(ob_pcylinder11)
scene.collection.objects.link(ob_polysurface212)
scene.collection.objects.link(ob_polysurface207)
scene.collection.objects.link(ob_joint2)
scene.collection.objects.link(ob_joint15)
scene.collection.objects.link(ob_joint16)
scene.collection.objects.link(ob_joint10)
scene.collection.objects.link(ob_joint11)
scene.collection.objects.link(ob_joint12)
scene.collection.objects.link(ob_joint13)
scene.collection.objects.link(ob_joint14)

# ---- scene / render settings (as saved in the file)
scene.frame_start = 1; scene.frame_end = 250; scene.frame_set(1)
scene.render.engine = 'BLENDER_EEVEE_NEXT'
scene.cycles.sampling_pattern = 'TABULATED_SOBOL'
scene.view_settings.view_transform = 'Filmic'
bpy.context.view_layer.update()

# ---- added for rendering (the .blend has no active camera and no usable light): camera, sun
cam_auto = bpy.data.cameras.new('AutoCamera')
cam_auto.lens = 50.0
cam_auto.sensor_width = 36.0
cam_auto.clip_end = 1000.0
ob_auto_camera = bpy.data.objects.new('AutoCamera', cam_auto)
scene.collection.objects.link(ob_auto_camera)
ob_auto_camera.location = (1.40357, -2.2421, 1.74051)
ob_auto_camera.rotation_euler = (1.09748, -7.21219e-08, 0.694738)
scene.camera = ob_auto_camera
light_auto_sun = bpy.data.lights.new('AutoSun', 'SUN')
light_auto_sun.energy = 3.0
light_auto_sun.angle = 0.0523599
ob_auto_sun = bpy.data.objects.new('AutoSun', light_auto_sun)
scene.collection.objects.link(ob_auto_sun)
ob_auto_sun.rotation_euler = (0.872665, 0.174533, 0.523599)
bpy.context.view_layer.update()
